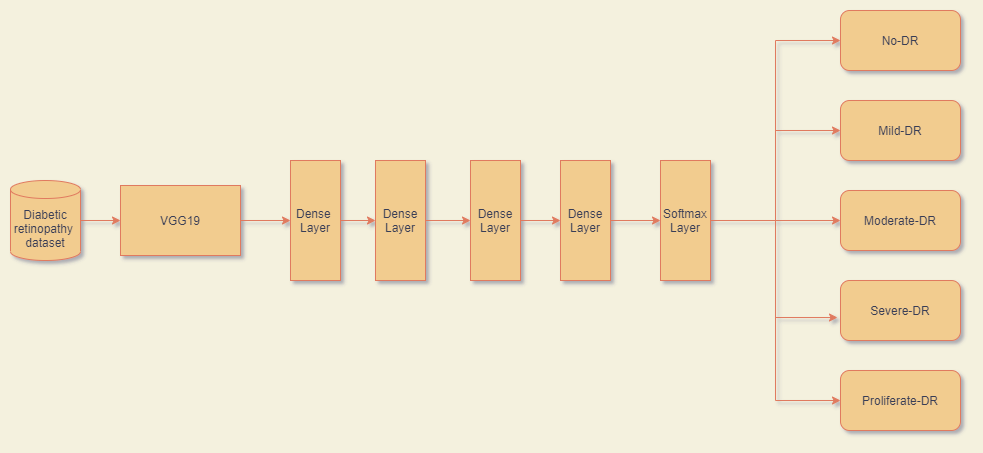

The diagram above was exported from draw.io. Its source (the exported page's mxGraphModel, read from the mxfile embedded in the PNG):
<mxGraphModel dx="1447" dy="708" grid="1" gridSize="10" guides="1" tooltips="1" connect="1" arrows="1" fold="1" page="1" pageScale="1" pageWidth="850" pageHeight="1100" background="#F4F1DE" math="0" shadow="0">
  <root>
    <mxCell id="0" />
    <mxCell id="1" parent="0" />
    <mxCell id="0dfpxYraCYfP2bxVRxSN-1" value="" style="edgeStyle=orthogonalEdgeStyle;rounded=0;orthogonalLoop=1;jettySize=auto;html=1;labelBackgroundColor=#F4F1DE;strokeColor=#E07A5F;fontColor=#393C56;" edge="1" parent="1" source="0dfpxYraCYfP2bxVRxSN-2" target="0dfpxYraCYfP2bxVRxSN-10">
      <mxGeometry relative="1" as="geometry" />
    </mxCell>
    <mxCell id="0dfpxYraCYfP2bxVRxSN-2" value="VGG19" style="rounded=0;whiteSpace=wrap;html=1;fillColor=#F2CC8F;strokeColor=#E07A5F;fontColor=#393C56;" vertex="1" parent="1">
      <mxGeometry x="120" y="185" width="120" height="70" as="geometry" />
    </mxCell>
    <mxCell id="0dfpxYraCYfP2bxVRxSN-3" value="" style="edgeStyle=orthogonalEdgeStyle;rounded=0;orthogonalLoop=1;jettySize=auto;html=1;labelBackgroundColor=#F4F1DE;strokeColor=#E07A5F;fontColor=#393C56;" edge="1" parent="1" source="0dfpxYraCYfP2bxVRxSN-4" target="0dfpxYraCYfP2bxVRxSN-2">
      <mxGeometry relative="1" as="geometry" />
    </mxCell>
    <mxCell id="0dfpxYraCYfP2bxVRxSN-4" value="Diabetic retinopathy&amp;nbsp;&lt;br&gt;dataset" style="shape=cylinder3;whiteSpace=wrap;html=1;boundedLbl=1;backgroundOutline=1;size=9;fillColor=#F2CC8F;strokeColor=#E07A5F;fontColor=#393C56;" vertex="1" parent="1">
      <mxGeometry x="10" y="180" width="70" height="80" as="geometry" />
    </mxCell>
    <mxCell id="0dfpxYraCYfP2bxVRxSN-5" value="" style="edgeStyle=orthogonalEdgeStyle;rounded=0;orthogonalLoop=1;jettySize=auto;html=1;labelBackgroundColor=#F4F1DE;strokeColor=#E07A5F;fontColor=#393C56;" edge="1" parent="1" source="0dfpxYraCYfP2bxVRxSN-6" target="0dfpxYraCYfP2bxVRxSN-8">
      <mxGeometry relative="1" as="geometry" />
    </mxCell>
    <mxCell id="0dfpxYraCYfP2bxVRxSN-6" value="Dense&lt;br&gt;Layer" style="rounded=0;whiteSpace=wrap;html=1;fillColor=#F2CC8F;strokeColor=#E07A5F;fontColor=#393C56;" vertex="1" parent="1">
      <mxGeometry x="375" y="160" width="50" height="120" as="geometry" />
    </mxCell>
    <mxCell id="0dfpxYraCYfP2bxVRxSN-7" value="" style="edgeStyle=orthogonalEdgeStyle;rounded=0;orthogonalLoop=1;jettySize=auto;html=1;labelBackgroundColor=#F4F1DE;strokeColor=#E07A5F;fontColor=#393C56;" edge="1" parent="1" source="0dfpxYraCYfP2bxVRxSN-8" target="0dfpxYraCYfP2bxVRxSN-13">
      <mxGeometry relative="1" as="geometry" />
    </mxCell>
    <mxCell id="0dfpxYraCYfP2bxVRxSN-8" value="Dense&lt;br&gt;Layer" style="rounded=0;whiteSpace=wrap;html=1;fillColor=#F2CC8F;strokeColor=#E07A5F;fontColor=#393C56;" vertex="1" parent="1">
      <mxGeometry x="470" y="160" width="50" height="120" as="geometry" />
    </mxCell>
    <mxCell id="0dfpxYraCYfP2bxVRxSN-9" value="" style="edgeStyle=orthogonalEdgeStyle;rounded=0;orthogonalLoop=1;jettySize=auto;html=1;labelBackgroundColor=#F4F1DE;strokeColor=#E07A5F;fontColor=#393C56;" edge="1" parent="1" source="0dfpxYraCYfP2bxVRxSN-10" target="0dfpxYraCYfP2bxVRxSN-6">
      <mxGeometry relative="1" as="geometry" />
    </mxCell>
    <mxCell id="0dfpxYraCYfP2bxVRxSN-10" value="Dense&amp;nbsp;&lt;br&gt;Layer" style="rounded=0;whiteSpace=wrap;html=1;fillColor=#F2CC8F;strokeColor=#E07A5F;fontColor=#393C56;" vertex="1" parent="1">
      <mxGeometry x="290" y="160" width="50" height="120" as="geometry" />
    </mxCell>
    <mxCell id="0dfpxYraCYfP2bxVRxSN-17" value="" style="edgeStyle=orthogonalEdgeStyle;rounded=0;orthogonalLoop=1;jettySize=auto;html=1;labelBackgroundColor=#F4F1DE;strokeColor=#E07A5F;fontColor=#393C56;" edge="1" parent="1" source="0dfpxYraCYfP2bxVRxSN-13" target="0dfpxYraCYfP2bxVRxSN-16">
      <mxGeometry relative="1" as="geometry" />
    </mxCell>
    <mxCell id="0dfpxYraCYfP2bxVRxSN-13" value="Dense&lt;br&gt;Layer" style="rounded=0;whiteSpace=wrap;html=1;fillColor=#F2CC8F;strokeColor=#E07A5F;fontColor=#393C56;" vertex="1" parent="1">
      <mxGeometry x="560" y="160" width="50" height="120" as="geometry" />
    </mxCell>
    <mxCell id="0dfpxYraCYfP2bxVRxSN-14" value="Mild-DR" style="rounded=1;whiteSpace=wrap;html=1;fillColor=#F2CC8F;strokeColor=#E07A5F;fontColor=#393C56;" vertex="1" parent="1">
      <mxGeometry x="840" y="100" width="120" height="60" as="geometry" />
    </mxCell>
    <mxCell id="0dfpxYraCYfP2bxVRxSN-15" value="No-DR" style="rounded=1;whiteSpace=wrap;html=1;fillColor=#F2CC8F;strokeColor=#E07A5F;fontColor=#393C56;" vertex="1" parent="1">
      <mxGeometry x="840" y="10" width="120" height="60" as="geometry" />
    </mxCell>
    <mxCell id="0dfpxYraCYfP2bxVRxSN-23" style="edgeStyle=orthogonalEdgeStyle;rounded=0;orthogonalLoop=1;jettySize=auto;html=1;labelBackgroundColor=#F4F1DE;strokeColor=#E07A5F;fontColor=#393C56;" edge="1" parent="1" source="0dfpxYraCYfP2bxVRxSN-16" target="0dfpxYraCYfP2bxVRxSN-19">
      <mxGeometry relative="1" as="geometry" />
    </mxCell>
    <mxCell id="0dfpxYraCYfP2bxVRxSN-24" style="edgeStyle=orthogonalEdgeStyle;rounded=0;orthogonalLoop=1;jettySize=auto;html=1;entryX=0;entryY=0.5;entryDx=0;entryDy=0;labelBackgroundColor=#F4F1DE;strokeColor=#E07A5F;fontColor=#393C56;" edge="1" parent="1" source="0dfpxYraCYfP2bxVRxSN-16" target="0dfpxYraCYfP2bxVRxSN-15">
      <mxGeometry relative="1" as="geometry" />
    </mxCell>
    <mxCell id="0dfpxYraCYfP2bxVRxSN-25" style="edgeStyle=orthogonalEdgeStyle;rounded=0;orthogonalLoop=1;jettySize=auto;html=1;exitX=1;exitY=0.5;exitDx=0;exitDy=0;entryX=0;entryY=0.5;entryDx=0;entryDy=0;labelBackgroundColor=#F4F1DE;strokeColor=#E07A5F;fontColor=#393C56;" edge="1" parent="1" source="0dfpxYraCYfP2bxVRxSN-16" target="0dfpxYraCYfP2bxVRxSN-14">
      <mxGeometry relative="1" as="geometry" />
    </mxCell>
    <mxCell id="0dfpxYraCYfP2bxVRxSN-26" style="edgeStyle=orthogonalEdgeStyle;rounded=0;orthogonalLoop=1;jettySize=auto;html=1;exitX=1;exitY=0.5;exitDx=0;exitDy=0;entryX=-0.025;entryY=0.617;entryDx=0;entryDy=0;entryPerimeter=0;labelBackgroundColor=#F4F1DE;strokeColor=#E07A5F;fontColor=#393C56;" edge="1" parent="1" source="0dfpxYraCYfP2bxVRxSN-16" target="0dfpxYraCYfP2bxVRxSN-18">
      <mxGeometry relative="1" as="geometry" />
    </mxCell>
    <mxCell id="0dfpxYraCYfP2bxVRxSN-27" style="edgeStyle=orthogonalEdgeStyle;rounded=0;orthogonalLoop=1;jettySize=auto;html=1;exitX=1;exitY=0.5;exitDx=0;exitDy=0;entryX=0;entryY=0.5;entryDx=0;entryDy=0;labelBackgroundColor=#F4F1DE;strokeColor=#E07A5F;fontColor=#393C56;" edge="1" parent="1" source="0dfpxYraCYfP2bxVRxSN-16" target="0dfpxYraCYfP2bxVRxSN-20">
      <mxGeometry relative="1" as="geometry" />
    </mxCell>
    <mxCell id="0dfpxYraCYfP2bxVRxSN-16" value="Softmax&lt;br&gt;Layer" style="rounded=0;whiteSpace=wrap;html=1;fillColor=#F2CC8F;strokeColor=#E07A5F;fontColor=#393C56;" vertex="1" parent="1">
      <mxGeometry x="660" y="160" width="50" height="120" as="geometry" />
    </mxCell>
    <mxCell id="0dfpxYraCYfP2bxVRxSN-18" value="Severe-DR" style="rounded=1;whiteSpace=wrap;html=1;fillColor=#F2CC8F;strokeColor=#E07A5F;fontColor=#393C56;" vertex="1" parent="1">
      <mxGeometry x="840" y="280" width="120" height="60" as="geometry" />
    </mxCell>
    <mxCell id="0dfpxYraCYfP2bxVRxSN-19" value="Moderate-DR" style="rounded=1;whiteSpace=wrap;html=1;fillColor=#F2CC8F;strokeColor=#E07A5F;fontColor=#393C56;" vertex="1" parent="1">
      <mxGeometry x="840" y="190" width="120" height="60" as="geometry" />
    </mxCell>
    <mxCell id="0dfpxYraCYfP2bxVRxSN-20" value="Proliferate-DR" style="rounded=1;whiteSpace=wrap;html=1;fillColor=#F2CC8F;strokeColor=#E07A5F;fontColor=#393C56;" vertex="1" parent="1">
      <mxGeometry x="840" y="370" width="120" height="60" as="geometry" />
    </mxCell>
  </root>
</mxGraphModel>